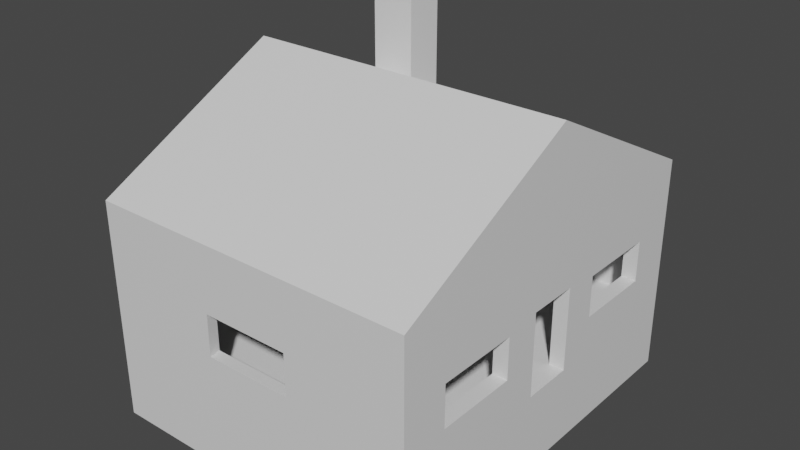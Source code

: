 # Source: hut1.blend  (saved by Blender 2.93.21; exported with 4.5.12 LTS)
import bpy
from mathutils import Matrix  # noqa: F401  (used for matrix-valued properties, if any)

bpy.ops.wm.read_factory_settings(use_empty=True)
scene = bpy.context.scene
scene.name = 'Scene'

# ---- collections
col_collection = bpy.data.collections.new('Collection'); scene.collection.children.link(col_collection)

# ---- materials (node trees are filled in below, after node groups)
mat_material = bpy.data.materials.new('Material')
mat_material.alpha_threshold = 0.0
mat_material.use_transparent_shadow = False
mat_material.line_color = (0.0, 0.0, 0.0, 1.0)

# ---- material node trees
mat_material.use_nodes = True; mat_material.node_tree.nodes.clear()
_N = mat_material.node_tree.nodes; _L = mat_material.node_tree.links
n0 = _N.new('ShaderNodeOutputMaterial'); n0.name = 'Material Output'; n0.location = (300, 300)
n1 = _N.new('ShaderNodeBsdfPrincipled'); n1.name = 'Principled BSDF'; n1.location = (10, 300)
n1.distribution = 'GGX'
n1.subsurface_method = 'BURLEY'
n1.inputs[2].default_value = 0.4
n1.inputs[3].default_value = 1.45
n1.inputs[27].default_value = (0.0, 0.0, 0.0, 1.0)
n1.inputs[28].default_value = 1.0
_L.new(n1.outputs[0], n0.inputs[0])
n0.is_active_output = True

# ---- world
world_world = bpy.data.worlds.new('World'); scene.world = world_world
world_world.use_nodes = True; world_world.node_tree.nodes.clear()
_N = world_world.node_tree.nodes; _L = world_world.node_tree.links
n0 = _N.new('ShaderNodeOutputWorld'); n0.name = 'World Output'; n0.location = (300, 300)
n1 = _N.new('ShaderNodeBackground'); n1.name = 'Background'; n1.location = (10, 300)
n1.inputs[0].default_value = (0.05088, 0.05088, 0.05088, 1.0)
_L.new(n1.outputs[0], n0.inputs[0])
n0.is_active_output = True
world_world.color = (0.05088, 0.05088, 0.05088)
world_world.use_sun_shadow = False
world_world.sun_shadow_jitter_overblur = 0.0

# ---- meshes
me_cube = bpy.data.meshes.new('Cube')
me_cube.from_pydata([(-1.3, 2.381, 2.341), (-3.676, 3.452, 6.728), (-3.676, 4.462, 6.728), (-2.53, 3.452, 6.728), (-2.53, 4.462, 6.728), (3.989, 4.676, -1.792), (3.627, 4.396, 0.07892), (3.989, 4.676, 3.569), (3.627, 4.396, 3.569), (-3.989, 4.676, -1.792), (-3.989, 4.676, 3.569), (3.989, -4.676, -1.792), (3.627, -4.396, 0.07892), (3.989, -4.676, 3.569), (3.989, 0.0, 5.943), (3.627, -4.396, 3.569), (3.627, 0.0, 5.778), (-3.989, -4.676, -1.792), (-3.627, -4.396, 0.07892), (-3.989, -4.676, 3.569), (-3.989, 0.0, 5.943), (-3.627, -4.396, 3.569), (-3.627, 0.0, 5.778), (3.627, -0.6243, 2.094), (3.627, -0.6243, 0.07486), (3.627, 0.6243, 2.094), (3.627, 0.6243, 0.07486), (3.989, -0.6243, 0.07486), (3.989, -0.6243, 2.094), (3.989, 0.6243, 2.094), (3.989, 0.6243, 0.07486), (3.989, -1.521, 0.9682), (3.989, -3.517, 0.9682), (3.989, -3.517, 1.976), (3.989, -1.517, 1.976), (3.627, -3.517, 0.9682), (3.627, -3.517, 1.976), (3.627, -1.517, 1.976), (3.627, -1.517, 0.9682), (3.989, 3.518, 0.9682), (3.989, 1.522, 0.9682), (3.989, 1.522, 1.976), (3.989, 3.522, 1.976), (3.627, 1.522, 0.9682), (3.627, 1.522, 1.976), (3.627, 3.522, 1.976), (3.627, 3.522, 0.9682), (1.067, -4.676, 0.9682), (1.067, -4.676, 1.976), (-1.067, -4.676, 0.9682), (-1.067, -4.676, 1.976), (1.112, -4.396, 0.9682), (1.112, -4.396, 1.976), (-1.112, -4.396, 0.9682), (-1.112, -4.396, 1.976), (-3.676, 4.462, 3.677), (-2.53, 4.462, 3.677), (-2.53, 4.396, 3.569), (-2.53, 3.452, 4.19), (-2.53, 3.452, 4.043), (-3.676, 3.452, 4.19), (-3.627, 3.452, 4.043), (-1.3, 4.396, 0.07892), (-1.3, 4.396, 2.341), (-1.3, 2.381, 0.07762), (-3.627, 2.381, 0.07892), (-3.627, 2.381, 2.341), (-3.627, 3.452, 2.341), (-2.53, 3.452, 2.341), (-2.53, 4.396, 2.341), (-3.578, 2.764, 0.1531), (-3.578, 4.065, 0.1531), (-1.3, 2.764, 0.1531), (-1.3, 4.065, 0.1531), (-1.3, 4.065, 0.8572), (-1.3, 2.764, 0.8572), (-2.842, 2.764, 1.333), (-2.842, 2.764, 2.037), (-2.842, 4.065, 1.333), (-2.842, 4.065, 2.037), (-1.3, 4.065, 1.333), (-1.3, 4.065, 2.037), (-1.3, 2.764, 1.333), (-1.3, 2.764, 2.037), (-3.574, 2.764, 2.184), (-3.574, 4.065, 2.184), (-2.896, 2.764, 2.184), (-2.896, 4.065, 0.8572), (-2.896, 2.764, 0.8572), (-3.534, 4.291, 2.116), (-2.635, 3.587, 2.116), (-2.635, 4.291, 2.116), (-3.534, 3.587, 6.728), (-3.534, 4.291, 6.728), (-2.635, 4.291, 6.728), (-2.635, 3.587, 6.728), (-3.534, 4.065, 2.116), (-3.534, 4.065, 2.184), (-2.896, 4.065, 2.116), (-2.896, 3.587, 2.116), (-2.896, 3.587, 2.184), (-3.534, 3.587, 2.184)], [(4, 94), (2, 93), (20, 60), (14, 58)], [(92, 1, 3, 95), (95, 3, 4, 2, 1, 92, 93, 94), (9, 5, 11, 17), (20, 10, 9, 17, 19), (10, 20, 14, 7, 56, 58, 60, 55), (17, 11, 47, 49), (67, 61, 22, 21, 18, 65, 66), (22, 16, 15, 21), (15, 12, 51, 52), (20, 19, 13, 14), (5, 9, 10, 7), (25, 26, 30, 29), (27, 24, 23, 28), (23, 25, 29, 28), (33, 32, 35, 36), (32, 31, 38, 35), (33, 36, 37, 34), (37, 38, 31, 34), (46, 39, 42, 45), (44, 41, 40, 43), (40, 39, 46, 43), (45, 42, 41, 44), (5, 30, 27, 11), (31, 32, 11, 27), (27, 28, 13, 11, 32, 33, 34, 31), (28, 29, 7, 14, 13), (40, 30, 5, 39), (42, 39, 5, 7, 29, 30, 40, 41), (11, 13, 48, 47), (13, 19, 50, 48), (19, 17, 49, 50), (15, 16, 8, 25, 23), (18, 21, 54, 53), (6, 8, 57, 69, 63, 62), (12, 18, 53, 51), (21, 15, 52, 54), (25, 8, 6, 46, 45, 44, 43, 26), (35, 12, 15, 23, 24, 38, 37, 36), (46, 6, 26, 43), (24, 12, 35, 38), (65, 18, 12, 24, 27, 30, 26, 6, 62, 64), (50, 54, 52, 48), (48, 52, 51, 47), (49, 47, 51, 53), (50, 49, 53, 54), (8, 16, 22, 61, 59, 57), (56, 55, 2, 4), (58, 56, 4, 3), (60, 58, 3, 1), (59, 61, 67, 68), (55, 60, 1, 2), (81, 63, 0, 64, 72, 75, 82, 83), (82, 75, 74, 73, 62, 63, 81, 80), (72, 64, 62, 73), (68, 69, 57, 59), (67, 66, 0, 63, 69, 68), (66, 65, 64, 0), (71, 73, 74, 87, 98, 96, 97, 85), (88, 75, 72, 70, 84, 86), (73, 71, 70, 72), (87, 74, 75, 88), (71, 85, 84, 70), (76, 78, 79, 77), (81, 79, 78, 80), (82, 76, 77, 83), (80, 78, 76, 82), (77, 79, 81, 83), (98, 87, 88, 86, 100, 99), (86, 84, 85, 97, 101, 100), (97, 96, 89, 93, 92, 101), (93, 89, 91, 94), (91, 90, 95, 94), (95, 90, 99, 100, 101, 92), (90, 91, 89, 96, 98, 99), (7, 10, 55, 56)])
_uv = me_cube.uv_layers.new(name='UVMap')
_uv.uv.foreach_set('vector', [0.844, 0.7166, 0.875, 0.75, 0.625, 0.75, 0.6478, 0.7166, 0.6478, 0.7166, 0.625, 0.75, 0.625, 0.5, 0.875, 0.5, 0.875, 0.75, 0.844, 0.7166, 0.844, 0.5422, 0.6478, 0.5422, 0.0, 0.0, 0.375, 0.5, 0.375, 0.5, 0.0, 0.0, 0.0, 0.0, 0.0, 0.0, 0.0, 0.0, 0.0, 0.0, 0.0, 0.0, 0.0, 0.0, 0.0, 0.0, 0.0, 0.0, 0.0, 0.0, 0.5111, 0.5, 0.5302, 0.75, 0.5302, 0.0, 0.0, 0.0, 0.0, 0.0, 0.375, 0.5, 0.375, 0.5, 0.0, 0.0, 0.6363, 0.5218, 0.6363, 0.5326, 0.6363, 0.6244, 0.6363, 0.5075, 0.6363, 0.5075, 0.6363, 0.5075, 0.6363, 0.5281, 0.6363, 0.6244, 0.6363, 0.6244, 0.6363, 0.5075, 0.6363, 0.5075, 0.0, 0.0, 0.0, 0.0, 0.0, 0.0, 0.0, 0.0, 0.0, 0.0, 0.0, 0.0, 0.0, 0.0, 0.0, 0.0, 0.375, 0.5, 0.0, 0.0, 0.0, 0.0, 0.0, 0.0, 0.625, 0.3689, 0.375, 0.3689, 0.375, 0.4141, 0.625, 0.4141, 0.375, 0.8359, 0.375, 0.8811, 0.625, 0.8811, 0.625, 0.8359, 0.7561, 0.75, 0.7561, 0.5, 0.7109, 0.5, 0.7109, 0.75, 0.7256, 0.75, 0.2744, 0.75, 0.375, 0.9411, 0.8161, 0.75, 0.2744, 0.75, 0.2744, 0.5, 0.1839, 0.5, 0.1839, 0.75, 0.7256, 0.75, 0.8161, 0.75, 0.625, 0.3089, 0.625, 0.3994, 0.625, 0.3089, 0.1839, 0.5, 0.2744, 0.5, 0.625, 0.3994, 0.375, 0.3089, 0.375, 0.3994, 0.625, 0.3994, 0.625, 0.3089, 0.625, 0.9411, 0.625, 0.8506, 0.375, 0.8506, 0.375, 0.9411, 0.2744, 0.75, 0.2744, 0.5, 0.1839, 0.5, 0.1839, 0.75, 0.8161, 0.5, 0.7256, 0.5, 0.7256, 0.75, 0.8161, 0.75, 0.375, 0.5, 0.2891, 0.5, 0.2891, 0.75, 0.375, 0.5, 0.2744, 0.5, 0.2744, 0.75, 0.375, 0.5, 0.2891, 0.75, 0.2891, 0.75, 0.625, 0.8359, 0.0, 0.0, 0.375, 0.5, 0.375, 0.8506, 0.7256, 0.75, 0.625, 0.3994, 0.2744, 0.5, 0.625, 0.8359, 0.625, 0.4141, 0.0, 0.0, 0.0, 0.0, 0.0, 0.0, 0.2744, 0.75, 0.2891, 0.5, 0.375, 0.5, 0.2744, 0.5, 0.625, 0.3994, 0.2744, 0.5, 0.375, 0.5, 0.0, 0.0, 0.625, 0.4141, 0.2891, 0.5, 0.375, 0.8506, 0.7256, 0.75, 0.375, 0.5, 0.0, 0.0, 0.0, 0.0, 0.375, 0.5, 0.0, 0.0, 0.0, 0.0, 0.0, 0.0, 0.0, 0.0, 0.0, 0.0, 0.0, 0.0, 0.0, 0.0, 0.0, 0.0, 0.6363, 0.5075, 0.6363, 0.6244, 0.6363, 0.5075, 0.7561, 0.5, 0.7561, 0.75, 0.6363, 0.5075, 0.6363, 0.5075, 0.6363, 0.5075, 0.6363, 0.5075, 0.0, 0.0, 0.6363, 0.5075, 0.6363, 0.5075, 0.6025, 0.4805, 0.5609, 0.4473, 0.4322, 0.3447, 0.6363, 0.5075, 0.6363, 0.5075, 0.6363, 0.5075, 0.6363, 0.5075, 0.6363, 0.5075, 0.6363, 0.5075, 0.6363, 0.5075, 0.6363, 0.5075, 0.7561, 0.5, 0.6363, 0.5075, 0.0, 0.0, 0.1839, 0.5, 0.8161, 0.5, 0.8161, 0.75, 0.375, 0.9411, 0.0, 0.0, 0.375, 0.9411, 0.0, 0.0, 0.6363, 0.5075, 0.7561, 0.75, 0.0, 0.0, 0.1839, 0.5, 0.625, 0.3089, 0.8161, 0.75, 0.1839, 0.5, 0.0, 0.0, 0.0, 0.0, 0.375, 0.9411, 0.0, 0.0, 0.0, 0.0, 0.1839, 0.75, 0.1839, 0.5, 0.6363, 0.5075, 0.6363, 0.5075, 0.6363, 0.5075, 0.0, 0.0, 0.375, 0.8359, 0.2891, 0.5, 0.0, 0.0, 0.0, 0.0, 0.4322, 0.3447, 0.4674, 0.3802, 0.0, 0.0, 0.6363, 0.5075, 0.6363, 0.5075, 0.0, 0.0, 0.0, 0.0, 0.6363, 0.5075, 0.0, 0.0, 0.375, 0.5, 0.0, 0.0, 0.375, 0.5, 0.6363, 0.5075, 0.6363, 0.5075, 0.0, 0.0, 0.0, 0.0, 0.6363, 0.5075, 0.6363, 0.5075, 0.6363, 0.5075, 0.6363, 0.6244, 0.6363, 0.6244, 0.6363, 0.5326, 0.6363, 0.5326, 0.6363, 0.5075, 0.5111, 0.5, 0.5111, 0.25, 0.625, 0.25, 0.625, 0.5, 0.5302, 0.75, 0.5111, 0.5, 0.625, 0.5, 0.625, 0.75, 0.5302, 1.0, 0.5302, 0.75, 0.625, 0.75, 0.625, 1.0, 0.5247, 0.75, 0.5247, 0.9893, 0.4611, 0.9893, 0.4611, 0.75, 0.5111, 0.25, 0.5302, 0.0, 0.625, 0.0, 0.625, 0.25, 0.5924, 0.5463, 0.625, 0.5064, 0.625, 0.75, 0.3818, 0.75, 0.3899, 0.7037, 0.4656, 0.7037, 0.5167, 0.7037, 0.5924, 0.7037, 0.5167, 0.7037, 0.4656, 0.7037, 0.4656, 0.5463, 0.3899, 0.5463, 0.3819, 0.5064, 0.625, 0.5064, 0.5924, 0.5463, 0.5167, 0.5463, 0.3899, 0.7037, 0.3818, 0.75, 0.3819, 0.5064, 0.3899, 0.5463, 0.4611, 0.75, 0.4611, 0.5164, 0.507, 0.5164, 0.5247, 0.75, 0.8653, 0.6205, 0.8653, 0.75, 0.625, 0.75, 0.625, 0.5064, 0.752, 0.5064, 0.752, 0.6205, 0.625, 0.9903, 0.3819, 0.9903, 0.3818, 0.75, 0.625, 0.75, 0.375, 0.25, 0.375, 0.4836, 0.625, 0.4836, 0.3947, 0.5, 0.6131, 0.5, 0.6131, 0.265, 0.625, 0.265, 0.625, 0.25, 0.625, 0.93, 0.625, 0.7664, 0.375, 0.7664, 0.375, 1.0, 0.625, 1.0, 0.625, 0.75, 0.3586, 0.5, 0.125, 0.5, 0.125, 0.75, 0.3586, 0.75, 0.805, 0.5, 0.6414, 0.5, 0.6414, 0.75, 0.805, 0.75, 0.375, 0.25, 0.625, 0.25, 0.625, 0.0, 0.375, 0.0, 0.375, 0.0, 0.375, 0.25, 0.625, 0.25, 0.625, 0.0, 0.625, 0.4765, 0.625, 0.25, 0.375, 0.25, 0.375, 0.4765, 0.375, 0.7735, 0.375, 1.0, 0.625, 1.0, 0.625, 0.7735, 0.3515, 0.5, 0.125, 0.5, 0.125, 0.75, 0.3515, 0.75, 0.875, 0.75, 0.875, 0.5, 0.6485, 0.5, 0.6485, 0.75, 0.6131, 0.5, 0.3947, 0.5, 0.3947, 0.75, 0.625, 0.75, 0.625, 0.5919, 0.6131, 0.5919, 0.625, 0.75, 0.875, 0.75, 0.875, 0.5, 0.86, 0.5, 0.86, 0.5919, 0.625, 0.5919, 0.3785, 0.1698, 0.375, 0.1698, 0.375, 0.25, 0.6143, 0.25, 0.6143, 0.0, 0.3785, 0.0, 0.6143, 0.25, 0.375, 0.25, 0.375, 0.5, 0.6143, 0.5, 0.375, 0.5, 0.375, 0.75, 0.6143, 0.75, 0.6143, 0.5, 0.6143, 0.75, 0.375, 0.75, 0.375, 0.8226, 0.3785, 0.8226, 0.3785, 1.0, 0.6143, 1.0, 0.375, 0.75, 0.375, 0.5, 0.125, 0.5, 0.125, 0.5802, 0.3024, 0.5802, 0.3024, 0.75, 0.0, 0.0, 0.0, 0.0, 0.0, 0.0, 0.0, 0.0])
me_cube.materials.append(mat_material)
me_cube.use_remesh_preserve_volume = False
me_cube.use_remesh_preserve_attributes = False
me_cube.use_mirror_vertex_groups = False
me_cube.update()

# ---- objects
ob_cube = bpy.data.objects.new('Cube', me_cube)

# ---- transforms, parenting, visibility, modifiers, constraints
ob_cube.location = (0.0, 0.006775, 0.0)
ob_cube.scale = (2.108, 2.108, 2.108)
ob_cube.lock_rotations_4d = False
ob_cube.empty_display_type = 'ARROWS'
ob_cube.lineart.crease_threshold = 0.0

# ---- collection membership
col_collection.objects.link(ob_cube)

# ---- scene / render settings (as saved in the file)
scene.frame_start = 1; scene.frame_end = 250; scene.frame_set(1)
scene.render.engine = 'BLENDER_EEVEE_NEXT'
scene.cycles.use_denoising = False
scene.cycles.samples = 128
scene.cycles.sampling_pattern = 'TABULATED_SOBOL'
scene.cycles.use_adaptive_sampling = False
scene.cycles.use_light_tree = False
scene.view_settings.view_transform = 'Filmic'
bpy.context.view_layer.update()

# ---- added for rendering (the .blend has no active camera and no usable light): camera, sun
cam_auto = bpy.data.cameras.new('AutoCamera')
cam_auto.lens = 50.0
cam_auto.sensor_width = 36.0
cam_auto.clip_end = 1000.0
ob_auto_camera = bpy.data.objects.new('AutoCamera', cam_auto)
scene.collection.objects.link(ob_auto_camera)
ob_auto_camera.location = (29.171, -34.9985, 28.5398)
ob_auto_camera.rotation_euler = (1.09748, -7.21219e-08, 0.694738)
scene.camera = ob_auto_camera
light_auto_sun = bpy.data.lights.new('AutoSun', 'SUN')
light_auto_sun.energy = 3.0
light_auto_sun.angle = 0.0523599
ob_auto_sun = bpy.data.objects.new('AutoSun', light_auto_sun)
scene.collection.objects.link(ob_auto_sun)
ob_auto_sun.rotation_euler = (0.872665, 0.174533, 0.523599)
bpy.context.view_layer.update()
